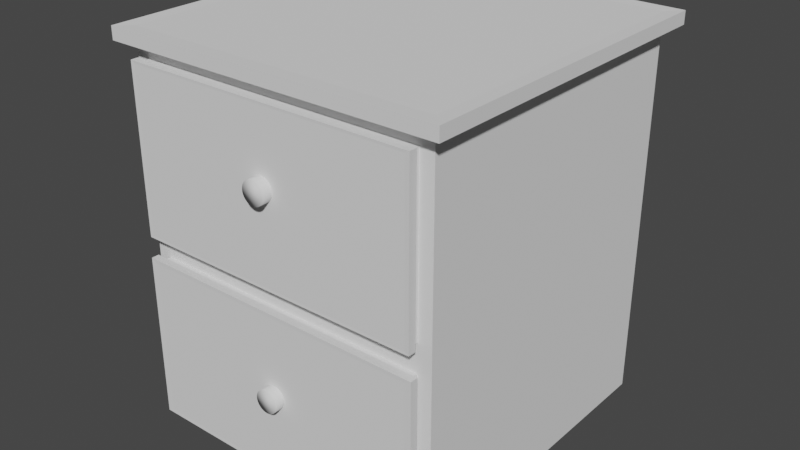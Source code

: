 # Source: velador.blend  (saved by Blender 3.3.6; exported with 4.5.12 LTS)
import bpy
from mathutils import Matrix  # noqa: F401  (used for matrix-valued properties, if any)

bpy.ops.wm.read_factory_settings(use_empty=True)
scene = bpy.context.scene
scene.name = 'Scene'

# ---- collections
col_collection = bpy.data.collections.new('Collection'); scene.collection.children.link(col_collection)

# ---- world
world_world = bpy.data.worlds.new('World'); scene.world = world_world
world_world.use_nodes = True; world_world.node_tree.nodes.clear()
_N = world_world.node_tree.nodes; _L = world_world.node_tree.links
n0 = _N.new('ShaderNodeOutputWorld'); n0.name = 'World Output'; n0.location = (300, 300)
n1 = _N.new('ShaderNodeBackground'); n1.name = 'Background'; n1.location = (10, 300)
n1.inputs[0].default_value = (0.05088, 0.05088, 0.05088, 1.0)
_L.new(n1.outputs[0], n0.inputs[0])
n0.is_active_output = True
world_world.color = (0.05088, 0.05088, 0.05088)
world_world.use_sun_shadow = False
world_world.sun_shadow_jitter_overblur = 0.0

# ---- meshes
me_cube_001 = bpy.data.meshes.new('Cube.001')
me_cube_001.from_pydata([(-0.9103, -1.0, -0.9114), (-0.9107, -1.0, 1.292), (-1.0, 1.0, -1.0), (-1.0, 1.0, 1.382), (0.9103, -1.0, -0.9114), (0.9107, -1.0, 1.292), (1.0, 1.0, -1.0), (1.0, 1.0, 1.382), (-1.0, -1.0, 1.456), (-1.0, 1.0, 1.456), (1.0, 1.0, 1.456), (1.0, -1.0, 1.456), (-1.088, -1.088, 1.378), (-1.088, 1.088, 1.378), (1.088, 1.088, 1.378), (1.088, -1.088, 1.378), (-1.088, -1.088, 1.459), (-1.088, 1.088, 1.459), (1.088, 1.088, 1.459), (1.088, -1.088, 1.459), (-0.9107, -1.0, 0.2801), (-1.0, 1.0, 0.1908), (1.0, 1.0, 0.1908), (0.9107, -1.0, 0.2801), (-0.9103, -1.0, 0.1022), (-1.0, -1.0, 1.382), (1.0, -1.0, 1.382), (0.9103, -1.0, 0.1022), (1.0, -1.0, 0.1908), (1.0, -1.0, -1.0), (-1.0, -1.0, -1.0), (-1.0, -1.0, 0.1908), (-0.9107, -1.052, 0.2801), (-0.9107, -1.052, 1.292), (0.9107, -1.052, 1.292), (0.9107, -1.052, 0.2801), (0.9103, -1.052, 0.1022), (0.9103, -1.052, -0.9114), (-0.9103, -1.052, -0.9114), (-0.9103, -1.052, 0.1022), (-0.9107, -1.098, 0.2801), (-0.9107, -1.098, 1.292), (0.9107, -1.098, 1.292), (0.9107, -1.098, 0.2801), (0.9103, -1.098, 0.1022), (0.9103, -1.098, -0.9114), (-0.9103, -1.098, -0.9114), (-0.9103, -1.098, 0.1022), (-0.9382, -1.051, 0.2648), (-0.9382, -1.051, 1.307), (0.9382, -1.051, 1.307), (0.9382, -1.051, 0.2648), (-0.9382, -1.099, 0.2648), (-0.9382, -1.099, 1.307), (0.9382, -1.099, 1.307), (0.9382, -1.099, 0.2648), (0.9528, -1.051, 0.1258), (0.9528, -1.051, -0.9351), (-0.9528, -1.051, -0.9351), (-0.9528, -1.051, 0.1258), (0.9528, -1.099, 0.1258), (0.9528, -1.099, -0.9351), (-0.9528, -1.099, -0.9351), (-0.9528, -1.099, 0.1258)], [], [(31, 25, 3, 21), (21, 3, 7, 22), (22, 7, 26, 28), (27, 24, 39, 36), (2, 6, 29, 30), (26, 7, 14, 15), (10, 9, 8, 11), (8, 9, 17, 16), (10, 11, 19, 18), (7, 3, 13, 14), (14, 13, 17, 18), (15, 14, 18, 19), (13, 12, 16, 17), (12, 15, 19, 16), (11, 8, 16, 19), (9, 10, 18, 17), (3, 25, 12, 13), (25, 26, 15, 12), (23, 5, 34, 35), (6, 22, 28, 29), (2, 21, 22, 6), (30, 31, 21, 2), (20, 1, 25, 31), (1, 5, 26, 25), (5, 23, 28, 26), (23, 20, 31, 28), (27, 4, 29, 28), (4, 0, 30, 29), (0, 24, 31, 30), (24, 27, 28, 31), (46, 47, 63, 62), (37, 36, 56, 57), (1, 20, 32, 33), (0, 4, 37, 38), (20, 23, 35, 32), (5, 1, 33, 34), (24, 0, 38, 39), (4, 27, 36, 37), (43, 42, 41, 40), (45, 44, 47, 46), (33, 32, 48, 49), (35, 34, 50, 51), (39, 38, 58, 59), (45, 46, 62, 61), (41, 42, 54, 53), (43, 40, 52, 55), (51, 50, 54, 55), (49, 48, 52, 53), (48, 51, 55, 52), (50, 49, 53, 54), (42, 43, 55, 54), (40, 41, 53, 52), (32, 35, 51, 48), (34, 33, 49, 50), (57, 56, 60, 61), (59, 58, 62, 63), (56, 59, 63, 60), (58, 57, 61, 62), (44, 45, 61, 60), (36, 39, 59, 56), (38, 37, 57, 58), (47, 44, 60, 63)])
_uv = me_cube_001.uv_layers.new(name='UVMap')
_uv.uv.foreach_set('vector', [0.5, 0.0, 0.625, 0.0, 0.625, 0.25, 0.5, 0.25, 0.5, 0.25, 0.625, 0.25, 0.625, 0.5, 0.5, 0.5, 0.5, 0.5, 0.625, 0.5, 0.625, 0.75, 0.5, 0.75, 0.4908, 0.7609, 0.4908, 0.9891, 0.4908, 0.9891, 0.4908, 0.7609, 0.125, 0.5, 0.375, 0.5, 0.375, 0.75, 0.125, 0.75, 0.625, 0.75, 0.625, 0.5, 0.625, 0.5, 0.625, 0.75, 0.625, 0.5, 0.875, 0.5, 0.875, 0.75, 0.625, 0.75, 0.875, 0.75, 0.875, 0.5, 0.875, 0.5, 0.875, 0.75, 0.625, 0.5, 0.625, 0.75, 0.625, 0.75, 0.625, 0.5, 0.625, 0.5, 0.625, 0.25, 0.625, 0.25, 0.625, 0.5, 0.625, 0.5, 0.625, 0.25, 0.625, 0.25, 0.625, 0.5, 0.625, 0.75, 0.625, 0.5, 0.625, 0.5, 0.625, 0.75, 0.625, 0.25, 0.625, 0.0, 0.625, 0.0, 0.625, 0.25, 0.625, 1.0, 0.625, 0.75, 0.625, 0.75, 0.625, 1.0, 0.625, 0.75, 0.875, 0.75, 0.875, 0.75, 0.625, 0.75, 0.875, 0.5, 0.625, 0.5, 0.625, 0.5, 0.875, 0.5, 0.625, 0.25, 0.625, 0.0, 0.625, 0.0, 0.625, 0.25, 0.625, 1.0, 0.625, 0.75, 0.625, 0.75, 0.625, 1.0, 0.5094, 0.7612, 0.6156, 0.7612, 0.6156, 0.7612, 0.5094, 0.7612, 0.375, 0.5, 0.5, 0.5, 0.5, 0.75, 0.375, 0.75, 0.375, 0.25, 0.5, 0.25, 0.5, 0.5, 0.375, 0.5, 0.375, 0.0, 0.5, 0.0, 0.5, 0.25, 0.375, 0.25, 0.5094, 0.9888, 0.6156, 0.9888, 0.625, 1.0, 0.5, 1.0, 0.6156, 0.9888, 0.6156, 0.7612, 0.625, 0.75, 0.625, 1.0, 0.6156, 0.7612, 0.5094, 0.7612, 0.5, 0.75, 0.625, 0.75, 0.5094, 0.7612, 0.5094, 0.9888, 0.5, 1.0, 0.5, 0.75, 0.4908, 0.7609, 0.3842, 0.7609, 0.375, 0.75, 0.5, 0.75, 0.3842, 0.7609, 0.3842, 0.9891, 0.375, 1.0, 0.375, 0.75, 0.3842, 0.9891, 0.4908, 0.9891, 0.5, 1.0, 0.375, 1.0, 0.4908, 0.9891, 0.4908, 0.7609, 0.5, 0.75, 0.5, 1.0, 0.3842, 0.9891, 0.4908, 0.9891, 0.4908, 0.9891, 0.3842, 0.9891, 0.3842, 0.7609, 0.4908, 0.7609, 0.4908, 0.7609, 0.3842, 0.7609, 0.6156, 0.9888, 0.5094, 0.9888, 0.5094, 0.9888, 0.6156, 0.9888, 0.3842, 0.9891, 0.3842, 0.7609, 0.3842, 0.7609, 0.3842, 0.9891, 0.5094, 0.9888, 0.5094, 0.7612, 0.5094, 0.7612, 0.5094, 0.9888, 0.6156, 0.7612, 0.6156, 0.9888, 0.6156, 0.9888, 0.6156, 0.7612, 0.4908, 0.9891, 0.3842, 0.9891, 0.3842, 0.9891, 0.4908, 0.9891, 0.3842, 0.7609, 0.4908, 0.7609, 0.4908, 0.7609, 0.3842, 0.7609, 0.5094, 0.7612, 0.6156, 0.7612, 0.6156, 0.9888, 0.5094, 0.9888, 0.3842, 0.7609, 0.4908, 0.7609, 0.4908, 0.9891, 0.3842, 0.9891, 0.6156, 0.9888, 0.5094, 0.9888, 0.5094, 0.9888, 0.6156, 0.9888, 0.5094, 0.7612, 0.6156, 0.7612, 0.6156, 0.7612, 0.5094, 0.7612, 0.4908, 0.9891, 0.3842, 0.9891, 0.3842, 0.9891, 0.4908, 0.9891, 0.3842, 0.7609, 0.3842, 0.9891, 0.3842, 0.9891, 0.3842, 0.7609, 0.6156, 0.9888, 0.6156, 0.7612, 0.6156, 0.7612, 0.6156, 0.9888, 0.5094, 0.7612, 0.5094, 0.9888, 0.5094, 0.9888, 0.5094, 0.7612, 0.5094, 0.7612, 0.6156, 0.7612, 0.6156, 0.7612, 0.5094, 0.7612, 0.6156, 0.9888, 0.5094, 0.9888, 0.5094, 0.9888, 0.6156, 0.9888, 0.5094, 0.9888, 0.5094, 0.7612, 0.5094, 0.7612, 0.5094, 0.9888, 0.6156, 0.7612, 0.6156, 0.9888, 0.6156, 0.9888, 0.6156, 0.7612, 0.6156, 0.7612, 0.5094, 0.7612, 0.5094, 0.7612, 0.6156, 0.7612, 0.5094, 0.9888, 0.6156, 0.9888, 0.6156, 0.9888, 0.5094, 0.9888, 0.5094, 0.9888, 0.5094, 0.7612, 0.5094, 0.7612, 0.5094, 0.9888, 0.6156, 0.7612, 0.6156, 0.9888, 0.6156, 0.9888, 0.6156, 0.7612, 0.3842, 0.7609, 0.4908, 0.7609, 0.4908, 0.7609, 0.3842, 0.7609, 0.4908, 0.9891, 0.3842, 0.9891, 0.3842, 0.9891, 0.4908, 0.9891, 0.4908, 0.7609, 0.4908, 0.9891, 0.4908, 0.9891, 0.4908, 0.7609, 0.3842, 0.9891, 0.3842, 0.7609, 0.3842, 0.7609, 0.3842, 0.9891, 0.4908, 0.7609, 0.3842, 0.7609, 0.3842, 0.7609, 0.4908, 0.7609, 0.4908, 0.7609, 0.4908, 0.9891, 0.4908, 0.9891, 0.4908, 0.7609, 0.3842, 0.9891, 0.3842, 0.7609, 0.3842, 0.7609, 0.3842, 0.9891, 0.4908, 0.9891, 0.4908, 0.7609, 0.4908, 0.7609, 0.4908, 0.9891])
me_cube_001.update()
me_circle = bpy.data.meshes.new('Circle')
me_circle.from_pydata([(0.0, 1.0, 0.0), (-0.1951, 0.9808, 0.0), (-0.3827, 0.9239, 0.0), (-0.5556, 0.8315, 0.0), (-0.7071, 0.7071, 0.0), (-0.8315, 0.5556, 0.0), (-0.9239, 0.3827, 0.0), (-0.9808, 0.1951, 0.0), (-1.0, 0.0, 0.0), (-0.9808, -0.1951, 0.0), (-0.9239, -0.3827, 0.0), (-0.8315, -0.5556, 0.0), (-0.7071, -0.7071, 0.0), (-0.5556, -0.8315, 0.0), (-0.3827, -0.9239, 0.0), (-0.1951, -0.9808, 0.0), (0.0, -1.0, 0.0), (0.1951, -0.9808, 0.0), (0.3827, -0.9239, 0.0), (0.5556, -0.8315, 0.0), (0.7071, -0.7071, 0.0), (0.8315, -0.5556, 0.0), (0.9239, -0.3827, 0.0), (0.9808, -0.1951, 0.0), (1.0, 0.0, 0.0), (0.9808, 0.1951, 0.0), (0.9239, 0.3827, 0.0), (0.8315, 0.5556, 0.0), (0.7071, 0.7071, 0.0), (0.5556, 0.8315, 0.0), (0.3827, 0.9239, 0.0), (0.1951, 0.9808, 0.0), (0.0, 1.0, 1.379), (-0.1951, 0.9808, 1.379), (-0.3827, 0.9239, 1.379), (-0.5556, 0.8315, 1.379), (-0.7071, 0.7071, 1.379), (-0.8315, 0.5556, 1.379), (-0.9239, 0.3827, 1.379), (-0.9808, 0.1951, 1.379), (-1.0, 6.029e-08, 1.379), (-0.9808, -0.1951, 1.379), (-0.9239, -0.3827, 1.379), (-0.8315, -0.5556, 1.379), (-0.7071, -0.7071, 1.379), (-0.5556, -0.8315, 1.379), (-0.3827, -0.9239, 1.379), (-0.1951, -0.9808, 1.379), (0.0, -1.0, 1.379), (0.1951, -0.9808, 1.379), (0.3827, -0.9239, 1.379), (0.5556, -0.8315, 1.379), (0.7071, -0.7071, 1.379), (0.8315, -0.5556, 1.379), (0.9239, -0.3827, 1.379), (0.9808, -0.1951, 1.379), (1.0, 6.029e-08, 1.379), (0.9808, 0.1951, 1.379), (0.9239, 0.3827, 1.379), (0.8315, 0.5556, 1.379), (0.7071, 0.7071, 1.379), (0.5556, 0.8315, 1.379), (0.3827, 0.9239, 1.379), (0.1951, 0.9808, 1.379)], [], [(3, 4, 36, 35), (30, 31, 63, 62), (17, 18, 50, 49), (4, 5, 37, 36), (31, 0, 32, 63), (18, 19, 51, 50), (5, 6, 38, 37), (19, 20, 52, 51), (6, 7, 39, 38), (20, 21, 53, 52), (7, 8, 40, 39), (21, 22, 54, 53), (8, 9, 41, 40), (22, 23, 55, 54), (9, 10, 42, 41), (23, 24, 56, 55), (10, 11, 43, 42), (24, 25, 57, 56), (11, 12, 44, 43), (25, 26, 58, 57), (12, 13, 45, 44), (26, 27, 59, 58), (13, 14, 46, 45), (0, 1, 33, 32), (27, 28, 60, 59), (14, 15, 47, 46), (1, 2, 34, 33), (28, 29, 61, 60), (15, 16, 48, 47), (2, 3, 35, 34), (29, 30, 62, 61), (16, 17, 49, 48), (33, 34, 35, 36, 37, 38, 39, 40, 41, 42, 43, 44, 45, 46, 47, 48, 49, 50, 51, 52, 53, 54, 55, 56, 57, 58, 59, 60, 61, 62, 63, 32)])
me_circle.polygons.foreach_set('use_smooth', [True] * 33)
_uv = me_circle.uv_layers.new(name='UVMap')
_uv.uv.foreach_set('vector', [0.0, 0.0, 0.0, 0.0, 0.0, 0.0, 0.0, 0.0, 0.0, 0.0, 0.0, 0.0, 0.0, 0.0, 0.0, 0.0, 0.0, 0.0, 0.0, 0.0, 0.0, 0.0, 0.0, 0.0, 0.0, 0.0, 0.0, 0.0, 0.0, 0.0, 0.0, 0.0, 0.0, 0.0, 0.0, 0.0, 0.0, 0.0, 0.0, 0.0, 0.0, 0.0, 0.0, 0.0, 0.0, 0.0, 0.0, 0.0, 0.0, 0.0, 0.0, 0.0, 0.0, 0.0, 0.0, 0.0, 0.0, 0.0, 0.0, 0.0, 0.0, 0.0, 0.0, 0.0, 0.0, 0.0, 0.0, 0.0, 0.0, 0.0, 0.0, 0.0, 0.0, 0.0, 0.0, 0.0, 0.0, 0.0, 0.0, 0.0, 0.0, 0.0, 0.0, 0.0, 0.0, 0.0, 0.0, 0.0, 0.0, 0.0, 0.0, 0.0, 0.0, 0.0, 0.0, 0.0, 0.0, 0.0, 0.0, 0.0, 0.0, 0.0, 0.0, 0.0, 0.0, 0.0, 0.0, 0.0, 0.0, 0.0, 0.0, 0.0, 0.0, 0.0, 0.0, 0.0, 0.0, 0.0, 0.0, 0.0, 0.0, 0.0, 0.0, 0.0, 0.0, 0.0, 0.0, 0.0, 0.0, 0.0, 0.0, 0.0, 0.0, 0.0, 0.0, 0.0, 0.0, 0.0, 0.0, 0.0, 0.0, 0.0, 0.0, 0.0, 0.0, 0.0, 0.0, 0.0, 0.0, 0.0, 0.0, 0.0, 0.0, 0.0, 0.0, 0.0, 0.0, 0.0, 0.0, 0.0, 0.0, 0.0, 0.0, 0.0, 0.0, 0.0, 0.0, 0.0, 0.0, 0.0, 0.0, 0.0, 0.0, 0.0, 0.0, 0.0, 0.0, 0.0, 0.0, 0.0, 0.0, 0.0, 0.0, 0.0, 0.0, 0.0, 0.0, 0.0, 0.0, 0.0, 0.0, 0.0, 0.0, 0.0, 0.0, 0.0, 0.0, 0.0, 0.0, 0.0, 0.0, 0.0, 0.0, 0.0, 0.0, 0.0, 0.0, 0.0, 0.0, 0.0, 0.0, 0.0, 0.0, 0.0, 0.0, 0.0, 0.0, 0.0, 0.0, 0.0, 0.0, 0.0, 0.0, 0.0, 0.0, 0.0, 0.0, 0.0, 0.0, 0.0, 0.0, 0.0, 0.0, 0.0, 0.0, 0.0, 0.0, 0.0, 0.0, 0.0, 0.0, 0.0, 0.0, 0.0, 0.0, 0.0, 0.0, 0.0, 0.0, 0.0, 0.0, 0.0, 0.0, 0.0, 0.0, 0.0, 0.0, 0.0, 0.0, 0.0, 0.0, 0.0, 0.0, 0.0, 0.0, 0.0, 0.0, 0.0, 0.0, 0.0, 0.0, 0.0, 0.0, 0.0, 0.0, 0.0, 0.0, 0.0, 0.0, 0.0, 0.0, 0.0, 0.0, 0.0, 0.0, 0.0, 0.0, 0.0, 0.0, 0.0, 0.0, 0.0, 0.0, 0.0, 0.0, 0.0, 0.0, 0.0, 0.0, 0.0, 0.0, 0.0, 0.0, 0.0, 0.0, 0.0, 0.0, 0.0, 0.0, 0.0, 0.0, 0.0, 0.0, 0.0, 0.0, 0.0, 0.0, 0.0, 0.0, 0.0])
me_circle.update()
me_circle_001 = bpy.data.meshes.new('Circle.001')
me_circle_001.from_pydata([(0.0, 1.0, 0.0), (-0.1951, 0.9808, 0.0), (-0.3827, 0.9239, 0.0), (-0.5556, 0.8315, 0.0), (-0.7071, 0.7071, 0.0), (-0.8315, 0.5556, 0.0), (-0.9239, 0.3827, 0.0), (-0.9808, 0.1951, 0.0), (-1.0, 0.0, 0.0), (-0.9808, -0.1951, 0.0), (-0.9239, -0.3827, 0.0), (-0.8315, -0.5556, 0.0), (-0.7071, -0.7071, 0.0), (-0.5556, -0.8315, 0.0), (-0.3827, -0.9239, 0.0), (-0.1951, -0.9808, 0.0), (0.0, -1.0, 0.0), (0.1951, -0.9808, 0.0), (0.3827, -0.9239, 0.0), (0.5556, -0.8315, 0.0), (0.7071, -0.7071, 0.0), (0.8315, -0.5556, 0.0), (0.9239, -0.3827, 0.0), (0.9808, -0.1951, 0.0), (1.0, 0.0, 0.0), (0.9808, 0.1951, 0.0), (0.9239, 0.3827, 0.0), (0.8315, 0.5556, 0.0), (0.7071, 0.7071, 0.0), (0.5556, 0.8315, 0.0), (0.3827, 0.9239, 0.0), (0.1951, 0.9808, 0.0), (0.0, 1.0, 1.379), (-0.1951, 0.9808, 1.379), (-0.3827, 0.9239, 1.379), (-0.5556, 0.8315, 1.379), (-0.7071, 0.7071, 1.379), (-0.8315, 0.5556, 1.379), (-0.9239, 0.3827, 1.379), (-0.9808, 0.1951, 1.379), (-1.0, 6.029e-08, 1.379), (-0.9808, -0.1951, 1.379), (-0.9239, -0.3827, 1.379), (-0.8315, -0.5556, 1.379), (-0.7071, -0.7071, 1.379), (-0.5556, -0.8315, 1.379), (-0.3827, -0.9239, 1.379), (-0.1951, -0.9808, 1.379), (0.0, -1.0, 1.379), (0.1951, -0.9808, 1.379), (0.3827, -0.9239, 1.379), (0.5556, -0.8315, 1.379), (0.7071, -0.7071, 1.379), (0.8315, -0.5556, 1.379), (0.9239, -0.3827, 1.379), (0.9808, -0.1951, 1.379), (1.0, 6.029e-08, 1.379), (0.9808, 0.1951, 1.379), (0.9239, 0.3827, 1.379), (0.8315, 0.5556, 1.379), (0.7071, 0.7071, 1.379), (0.5556, 0.8315, 1.379), (0.3827, 0.9239, 1.379), (0.1951, 0.9808, 1.379)], [], [(3, 4, 36, 35), (30, 31, 63, 62), (17, 18, 50, 49), (4, 5, 37, 36), (31, 0, 32, 63), (18, 19, 51, 50), (5, 6, 38, 37), (19, 20, 52, 51), (6, 7, 39, 38), (20, 21, 53, 52), (7, 8, 40, 39), (21, 22, 54, 53), (8, 9, 41, 40), (22, 23, 55, 54), (9, 10, 42, 41), (23, 24, 56, 55), (10, 11, 43, 42), (24, 25, 57, 56), (11, 12, 44, 43), (25, 26, 58, 57), (12, 13, 45, 44), (26, 27, 59, 58), (13, 14, 46, 45), (0, 1, 33, 32), (27, 28, 60, 59), (14, 15, 47, 46), (1, 2, 34, 33), (28, 29, 61, 60), (15, 16, 48, 47), (2, 3, 35, 34), (29, 30, 62, 61), (16, 17, 49, 48), (33, 34, 35, 36, 37, 38, 39, 40, 41, 42, 43, 44, 45, 46, 47, 48, 49, 50, 51, 52, 53, 54, 55, 56, 57, 58, 59, 60, 61, 62, 63, 32)])
me_circle_001.polygons.foreach_set('use_smooth', [True] * 33)
_uv = me_circle_001.uv_layers.new(name='UVMap')
_uv.uv.foreach_set('vector', [0.0, 0.0, 0.0, 0.0, 0.0, 0.0, 0.0, 0.0, 0.0, 0.0, 0.0, 0.0, 0.0, 0.0, 0.0, 0.0, 0.0, 0.0, 0.0, 0.0, 0.0, 0.0, 0.0, 0.0, 0.0, 0.0, 0.0, 0.0, 0.0, 0.0, 0.0, 0.0, 0.0, 0.0, 0.0, 0.0, 0.0, 0.0, 0.0, 0.0, 0.0, 0.0, 0.0, 0.0, 0.0, 0.0, 0.0, 0.0, 0.0, 0.0, 0.0, 0.0, 0.0, 0.0, 0.0, 0.0, 0.0, 0.0, 0.0, 0.0, 0.0, 0.0, 0.0, 0.0, 0.0, 0.0, 0.0, 0.0, 0.0, 0.0, 0.0, 0.0, 0.0, 0.0, 0.0, 0.0, 0.0, 0.0, 0.0, 0.0, 0.0, 0.0, 0.0, 0.0, 0.0, 0.0, 0.0, 0.0, 0.0, 0.0, 0.0, 0.0, 0.0, 0.0, 0.0, 0.0, 0.0, 0.0, 0.0, 0.0, 0.0, 0.0, 0.0, 0.0, 0.0, 0.0, 0.0, 0.0, 0.0, 0.0, 0.0, 0.0, 0.0, 0.0, 0.0, 0.0, 0.0, 0.0, 0.0, 0.0, 0.0, 0.0, 0.0, 0.0, 0.0, 0.0, 0.0, 0.0, 0.0, 0.0, 0.0, 0.0, 0.0, 0.0, 0.0, 0.0, 0.0, 0.0, 0.0, 0.0, 0.0, 0.0, 0.0, 0.0, 0.0, 0.0, 0.0, 0.0, 0.0, 0.0, 0.0, 0.0, 0.0, 0.0, 0.0, 0.0, 0.0, 0.0, 0.0, 0.0, 0.0, 0.0, 0.0, 0.0, 0.0, 0.0, 0.0, 0.0, 0.0, 0.0, 0.0, 0.0, 0.0, 0.0, 0.0, 0.0, 0.0, 0.0, 0.0, 0.0, 0.0, 0.0, 0.0, 0.0, 0.0, 0.0, 0.0, 0.0, 0.0, 0.0, 0.0, 0.0, 0.0, 0.0, 0.0, 0.0, 0.0, 0.0, 0.0, 0.0, 0.0, 0.0, 0.0, 0.0, 0.0, 0.0, 0.0, 0.0, 0.0, 0.0, 0.0, 0.0, 0.0, 0.0, 0.0, 0.0, 0.0, 0.0, 0.0, 0.0, 0.0, 0.0, 0.0, 0.0, 0.0, 0.0, 0.0, 0.0, 0.0, 0.0, 0.0, 0.0, 0.0, 0.0, 0.0, 0.0, 0.0, 0.0, 0.0, 0.0, 0.0, 0.0, 0.0, 0.0, 0.0, 0.0, 0.0, 0.0, 0.0, 0.0, 0.0, 0.0, 0.0, 0.0, 0.0, 0.0, 0.0, 0.0, 0.0, 0.0, 0.0, 0.0, 0.0, 0.0, 0.0, 0.0, 0.0, 0.0, 0.0, 0.0, 0.0, 0.0, 0.0, 0.0, 0.0, 0.0, 0.0, 0.0, 0.0, 0.0, 0.0, 0.0, 0.0, 0.0, 0.0, 0.0, 0.0, 0.0, 0.0, 0.0, 0.0, 0.0, 0.0, 0.0, 0.0, 0.0, 0.0, 0.0, 0.0, 0.0, 0.0, 0.0, 0.0, 0.0, 0.0, 0.0, 0.0, 0.0, 0.0, 0.0, 0.0, 0.0, 0.0, 0.0, 0.0, 0.0, 0.0, 0.0, 0.0, 0.0])
me_circle_001.update()

# ---- objects
ob_cube = bpy.data.objects.new('Cube', me_cube_001)
ob_circle = bpy.data.objects.new('Circle', me_circle)
ob_circle_001 = bpy.data.objects.new('Circle.001', me_circle_001)

# ---- transforms, parenting, visibility, modifiers, constraints
ob_cube.location = (0.0, 0.0, 0.0)
ob_cube.scale = (0.5394, 0.5394, 0.5394)
ob_circle.location = (-7.506e-17, -0.5721, 0.4558)
ob_circle.rotation_euler = (1.571, -0.0, 0.0)
ob_circle.scale = (0.03935, 0.03935, 0.03935)
ob_circle_001.location = (-7.506e-17, -0.5721, -0.2155)
ob_circle_001.rotation_euler = (1.571, -0.0, 0.0)
ob_circle_001.scale = (0.03935, 0.03935, 0.03935)

# ---- collection membership
col_collection.objects.link(ob_cube)
col_collection.objects.link(ob_circle)
col_collection.objects.link(ob_circle_001)

# ---- scene / render settings (as saved in the file)
scene.frame_start = 1; scene.frame_end = 250; scene.frame_set(1)
scene.render.engine = 'BLENDER_EEVEE_NEXT'
scene.cycles.sampling_pattern = 'TABULATED_SOBOL'
scene.cycles.use_light_tree = False
scene.view_settings.view_transform = 'Filmic'
bpy.context.view_layer.update()

# ---- added for rendering (the .blend has no active camera and no usable light): camera, sun
cam_auto = bpy.data.cameras.new('AutoCamera')
cam_auto.lens = 50.0
cam_auto.sensor_width = 36.0
cam_auto.clip_end = 1000.0
ob_auto_camera = bpy.data.objects.new('AutoCamera', cam_auto)
scene.collection.objects.link(ob_auto_camera)
ob_auto_camera.location = (1.98647, -2.40349, 1.71309)
ob_auto_camera.rotation_euler = (1.09748, -7.21219e-08, 0.694738)
scene.camera = ob_auto_camera
light_auto_sun = bpy.data.lights.new('AutoSun', 'SUN')
light_auto_sun.energy = 3.0
light_auto_sun.angle = 0.0523599
ob_auto_sun = bpy.data.objects.new('AutoSun', light_auto_sun)
scene.collection.objects.link(ob_auto_sun)
ob_auto_sun.rotation_euler = (0.872665, 0.174533, 0.523599)
bpy.context.view_layer.update()
